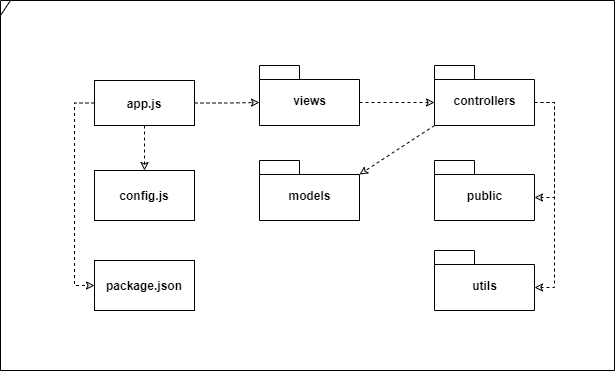

The diagram above was exported from draw.io. Its source (the exported page's mxGraphModel, read from the mxfile embedded in the PNG):
<mxGraphModel dx="1381" dy="764" grid="1" gridSize="10" guides="1" tooltips="1" connect="1" arrows="1" fold="1" page="1" pageScale="1" pageWidth="1169" pageHeight="827" math="0" shadow="0">
  <root>
    <mxCell id="0" />
    <mxCell id="1" parent="0" />
    <mxCell id="OgjW4V0CNf1-vBTwuJwp-1" value="" style="shape=umlFrame;whiteSpace=wrap;html=1;width=10;height=15;" parent="1" vertex="1">
      <mxGeometry x="278" y="229" width="614" height="370" as="geometry" />
    </mxCell>
    <mxCell id="OgjW4V0CNf1-vBTwuJwp-12" style="edgeStyle=orthogonalEdgeStyle;rounded=0;orthogonalLoop=1;jettySize=auto;html=1;entryX=0.5;entryY=0;entryDx=0;entryDy=0;endArrow=classic;endFill=0;dashed=1;" parent="1" source="OgjW4V0CNf1-vBTwuJwp-3" target="OgjW4V0CNf1-vBTwuJwp-4" edge="1">
      <mxGeometry relative="1" as="geometry" />
    </mxCell>
    <mxCell id="OgjW4V0CNf1-vBTwuJwp-15" style="edgeStyle=orthogonalEdgeStyle;rounded=0;orthogonalLoop=1;jettySize=auto;html=1;entryX=0;entryY=0;entryDx=0;entryDy=37;entryPerimeter=0;dashed=1;endArrow=classic;endFill=0;" parent="1" source="OgjW4V0CNf1-vBTwuJwp-3" target="OgjW4V0CNf1-vBTwuJwp-6" edge="1">
      <mxGeometry relative="1" as="geometry" />
    </mxCell>
    <mxCell id="OgjW4V0CNf1-vBTwuJwp-19" style="edgeStyle=orthogonalEdgeStyle;rounded=0;orthogonalLoop=1;jettySize=auto;html=1;entryX=0;entryY=0.5;entryDx=0;entryDy=0;dashed=1;endArrow=classic;endFill=0;" parent="1" source="OgjW4V0CNf1-vBTwuJwp-3" target="OgjW4V0CNf1-vBTwuJwp-5" edge="1">
      <mxGeometry relative="1" as="geometry">
        <Array as="points">
          <mxPoint x="352" y="332" />
          <mxPoint x="352" y="514" />
        </Array>
      </mxGeometry>
    </mxCell>
    <mxCell id="OgjW4V0CNf1-vBTwuJwp-3" value="&lt;b&gt;app.js&lt;/b&gt;" style="rounded=0;whiteSpace=wrap;html=1;" parent="1" vertex="1">
      <mxGeometry x="372" y="309" width="100" height="45" as="geometry" />
    </mxCell>
    <mxCell id="OgjW4V0CNf1-vBTwuJwp-4" value="&lt;b&gt;config.js&lt;/b&gt;" style="rounded=0;whiteSpace=wrap;html=1;" parent="1" vertex="1">
      <mxGeometry x="372" y="399" width="100" height="50" as="geometry" />
    </mxCell>
    <mxCell id="OgjW4V0CNf1-vBTwuJwp-5" value="&lt;b&gt;package.json&lt;/b&gt;" style="rounded=0;whiteSpace=wrap;html=1;" parent="1" vertex="1">
      <mxGeometry x="372" y="489" width="100" height="50" as="geometry" />
    </mxCell>
    <mxCell id="OgjW4V0CNf1-vBTwuJwp-16" style="edgeStyle=orthogonalEdgeStyle;rounded=0;orthogonalLoop=1;jettySize=auto;html=1;entryX=0;entryY=0;entryDx=0;entryDy=37;entryPerimeter=0;dashed=1;endArrow=classic;endFill=0;exitX=0;exitY=0;exitDx=100;exitDy=37;exitPerimeter=0;" parent="1" source="OgjW4V0CNf1-vBTwuJwp-6" target="OgjW4V0CNf1-vBTwuJwp-9" edge="1">
      <mxGeometry relative="1" as="geometry" />
    </mxCell>
    <mxCell id="OgjW4V0CNf1-vBTwuJwp-6" value="views" style="shape=folder;fontStyle=1;spacingTop=10;tabWidth=40;tabHeight=14;tabPosition=left;html=1;" parent="1" vertex="1">
      <mxGeometry x="537" y="294" width="100" height="60" as="geometry" />
    </mxCell>
    <mxCell id="OgjW4V0CNf1-vBTwuJwp-7" value="models" style="shape=folder;fontStyle=1;spacingTop=10;tabWidth=40;tabHeight=14;tabPosition=left;html=1;" parent="1" vertex="1">
      <mxGeometry x="537" y="389" width="100" height="60" as="geometry" />
    </mxCell>
    <mxCell id="OgjW4V0CNf1-vBTwuJwp-8" value="public" style="shape=folder;fontStyle=1;spacingTop=10;tabWidth=40;tabHeight=14;tabPosition=left;html=1;" parent="1" vertex="1">
      <mxGeometry x="712" y="389" width="100" height="60" as="geometry" />
    </mxCell>
    <mxCell id="OgjW4V0CNf1-vBTwuJwp-17" style="rounded=0;orthogonalLoop=1;jettySize=auto;html=1;entryX=0;entryY=0;entryDx=100;entryDy=37;entryPerimeter=0;dashed=1;endArrow=classic;endFill=0;exitX=0;exitY=0;exitDx=100;exitDy=37;exitPerimeter=0;edgeStyle=orthogonalEdgeStyle;" parent="1" source="OgjW4V0CNf1-vBTwuJwp-9" target="OgjW4V0CNf1-vBTwuJwp-8" edge="1">
      <mxGeometry relative="1" as="geometry" />
    </mxCell>
    <mxCell id="OgjW4V0CNf1-vBTwuJwp-18" style="edgeStyle=orthogonalEdgeStyle;rounded=0;orthogonalLoop=1;jettySize=auto;html=1;entryX=0;entryY=0;entryDx=100;entryDy=37;entryPerimeter=0;dashed=1;endArrow=classic;endFill=0;exitX=0;exitY=0;exitDx=100;exitDy=37;exitPerimeter=0;" parent="1" source="OgjW4V0CNf1-vBTwuJwp-9" target="OgjW4V0CNf1-vBTwuJwp-11" edge="1">
      <mxGeometry relative="1" as="geometry" />
    </mxCell>
    <mxCell id="OgjW4V0CNf1-vBTwuJwp-22" style="edgeStyle=none;rounded=0;orthogonalLoop=1;jettySize=auto;html=1;entryX=0;entryY=0;entryDx=100;entryDy=14;entryPerimeter=0;dashed=1;endArrow=classic;endFill=0;exitX=0;exitY=0;exitDx=0;exitDy=60;exitPerimeter=0;" parent="1" source="OgjW4V0CNf1-vBTwuJwp-9" target="OgjW4V0CNf1-vBTwuJwp-7" edge="1">
      <mxGeometry relative="1" as="geometry" />
    </mxCell>
    <mxCell id="OgjW4V0CNf1-vBTwuJwp-9" value="controllers" style="shape=folder;fontStyle=1;spacingTop=10;tabWidth=40;tabHeight=14;tabPosition=left;html=1;" parent="1" vertex="1">
      <mxGeometry x="712" y="294" width="100" height="60" as="geometry" />
    </mxCell>
    <mxCell id="OgjW4V0CNf1-vBTwuJwp-11" value="utils" style="shape=folder;fontStyle=1;spacingTop=10;tabWidth=40;tabHeight=14;tabPosition=left;html=1;" parent="1" vertex="1">
      <mxGeometry x="712" y="479" width="100" height="60" as="geometry" />
    </mxCell>
  </root>
</mxGraphModel>